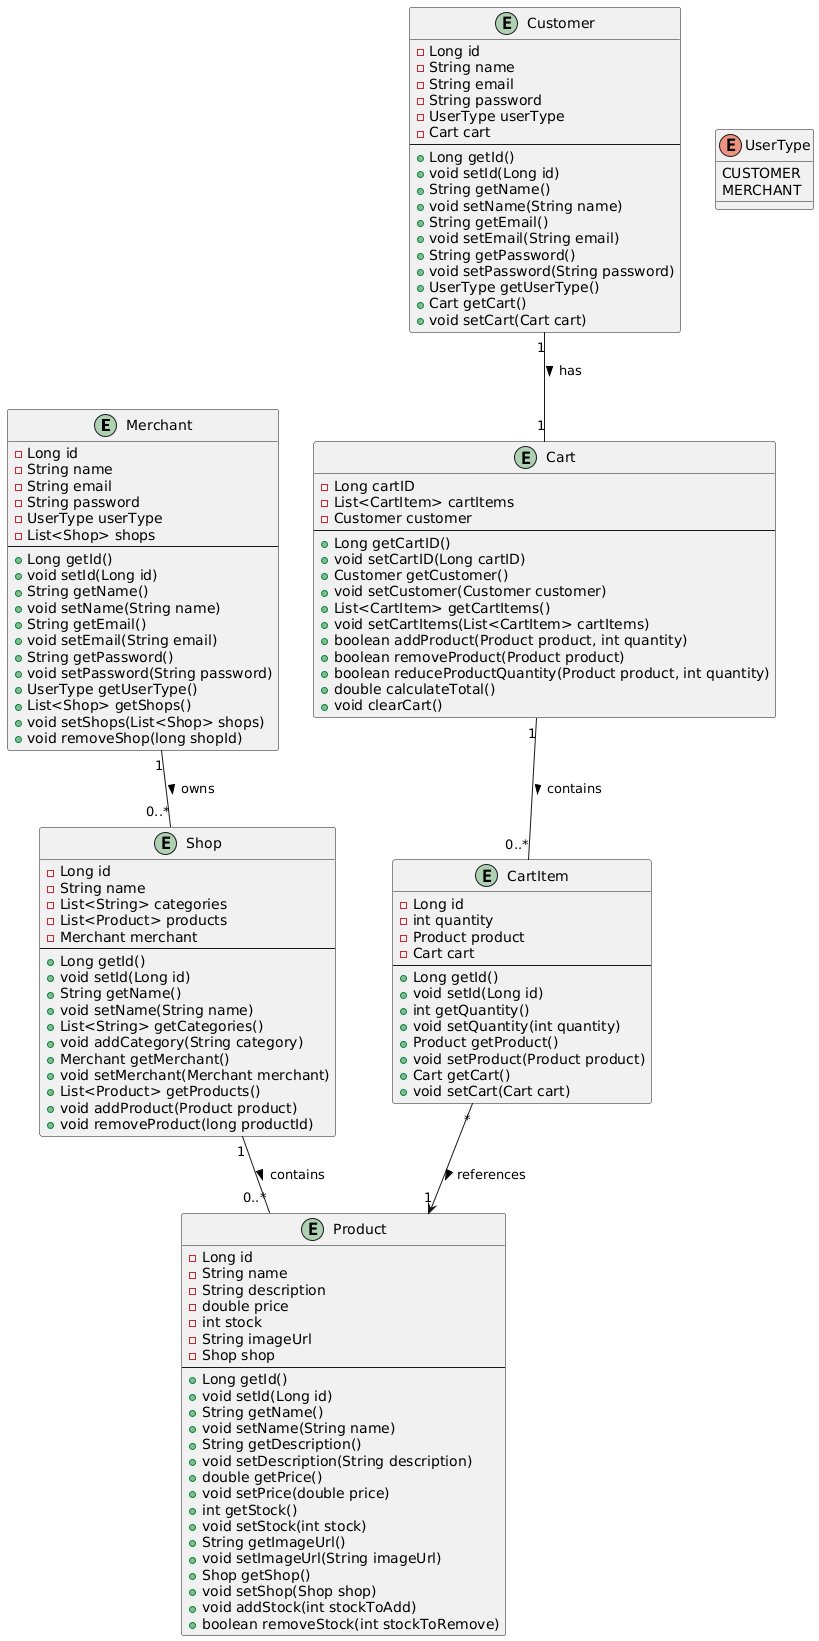

The diagram above was rendered by PlantUML. Its source (embedded in the PNG):
@startuml
' Model Classes
entity Merchant {
  - Long id
  - String name
  - String email
  - String password
  - UserType userType
  - List<Shop> shops
  --
  + Long getId()
  + void setId(Long id)
  + String getName()
  + void setName(String name)
  + String getEmail()
  + void setEmail(String email)
  + String getPassword()
  + void setPassword(String password)
  + UserType getUserType()
  + List<Shop> getShops()
  + void setShops(List<Shop> shops)
  + void removeShop(long shopId)
}

entity Shop {
  - Long id
  - String name
  - List<String> categories
  - List<Product> products
  - Merchant merchant
  --
  + Long getId()
  + void setId(Long id)
  + String getName()
  + void setName(String name)
  + List<String> getCategories()
  + void addCategory(String category)
  + Merchant getMerchant()
  + void setMerchant(Merchant merchant)
  + List<Product> getProducts()
  + void addProduct(Product product)
  + void removeProduct(long productId)
}

entity Product {
  - Long id
  - String name
  - String description
  - double price
  - int stock
  - String imageUrl
  - Shop shop
  --
  + Long getId()
  + void setId(Long id)
  + String getName()
  + void setName(String name)
  + String getDescription()
  + void setDescription(String description)
  + double getPrice()
  + void setPrice(double price)
  + int getStock()
  + void setStock(int stock)
  + String getImageUrl()
  + void setImageUrl(String imageUrl)
  + Shop getShop()
  + void setShop(Shop shop)
  + void addStock(int stockToAdd)
  + boolean removeStock(int stockToRemove)
}

entity Customer {
  - Long id
  - String name
  - String email
  - String password
  - UserType userType
  - Cart cart
  --
  + Long getId()
  + void setId(Long id)
  + String getName()
  + void setName(String name)
  + String getEmail()
  + void setEmail(String email)
  + String getPassword()
  + void setPassword(String password)
  + UserType getUserType()
  + Cart getCart()
  + void setCart(Cart cart)
}

entity Cart {
  - Long cartID
  - List<CartItem> cartItems
  - Customer customer
  --
  + Long getCartID()
  + void setCartID(Long cartID)
  + Customer getCustomer()
  + void setCustomer(Customer customer)
  + List<CartItem> getCartItems()
  + void setCartItems(List<CartItem> cartItems)
  + boolean addProduct(Product product, int quantity)
  + boolean removeProduct(Product product)
  + boolean reduceProductQuantity(Product product, int quantity)
  + double calculateTotal()
  + void clearCart()
}

entity CartItem {
  - Long id
  - int quantity
  - Product product
  - Cart cart
  --
  + Long getId()
  + void setId(Long id)
  + int getQuantity()
  + void setQuantity(int quantity)
  + Product getProduct()
  + void setProduct(Product product)
  + Cart getCart()
  + void setCart(Cart cart)
}

enum UserType {
  CUSTOMER
  MERCHANT
}

' Relationships
Merchant "1" -- "0..*" Shop : owns >
Shop "1" -- "0..*" Product : contains >
Customer "1" -- "1" Cart : has >
Cart "1" -- "0..*" CartItem : contains >
CartItem "*" --> "1" Product : references >
@enduml